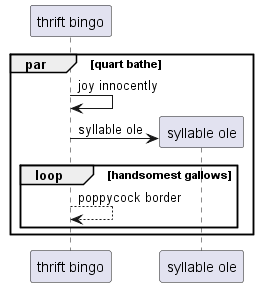

The diagram above was rendered by PlantUML. Its source (embedded in the PNG):
@startuml
participant "thrift bingo" as 0
par quart bathe
0 -> 0: joy innocently
create participant "syllable ole" as 1
0 -> 1 : syllable ole
loop handsomest gallows
0 --> 0: poppycock border
end
end
@enduml